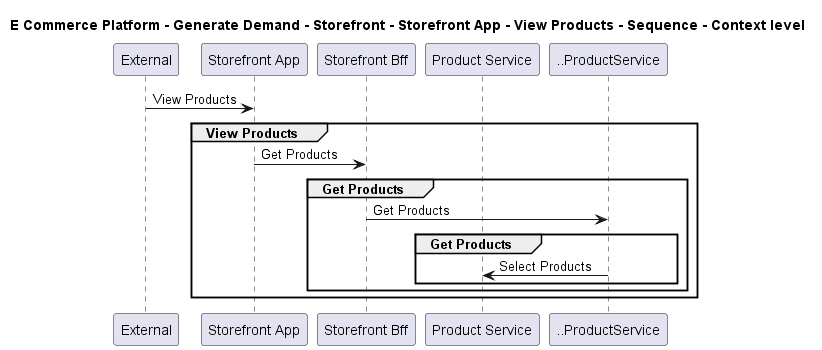

The diagram above was rendered by PlantUML. Its source (embedded in the PNG):
@startuml

title E Commerce Platform - Generate Demand - Storefront - Storefront App - View Products - Sequence - Context level

participant "External" as C4InterFlow.SoftwareSystems.ExternalSystem
participant "Storefront App" as ECommercePlatform.GenerateDemand.Storefront.SoftwareSystems.StorefrontApp
participant "Storefront Bff" as ECommercePlatform.GenerateDemand.Storefront.SoftwareSystems.StorefrontBff
participant "Product Service" as ECommercePlatform.CreateProduct.ProductInformationManagement.SoftwareSystems.ProductService

C4InterFlow.SoftwareSystems.ExternalSystem -> ECommercePlatform.GenerateDemand.Storefront.SoftwareSystems.StorefrontApp : View Products
group View Products
ECommercePlatform.GenerateDemand.Storefront.SoftwareSystems.StorefrontApp -> ECommercePlatform.GenerateDemand.Storefront.SoftwareSystems.StorefrontBff : Get Products
group Get Products
ECommercePlatform.GenerateDemand.Storefront.SoftwareSystems.StorefrontBff -> ..ProductService : Get Products
group Get Products
..ProductService -> ECommercePlatform.CreateProduct.ProductInformationManagement.SoftwareSystems.ProductService : Select Products
end
end
end


@enduml